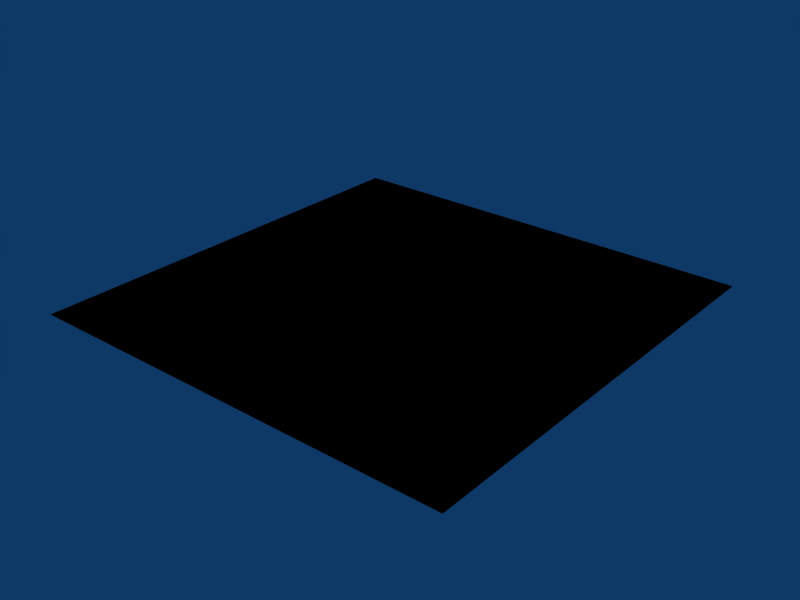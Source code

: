 # Source: lava_stream.blend  (saved by Blender 2.45.0; exported with 4.5.12 LTS)
import bpy
from mathutils import Matrix  # noqa: F401  (used for matrix-valued properties, if any)

bpy.ops.wm.read_factory_settings(use_empty=True)
scene = bpy.context.scene
scene.name = 'Scene'

# ---- collections
col_collection_1 = bpy.data.collections.new('Collection 1'); scene.collection.children.link(col_collection_1)
col_collection_3 = bpy.data.collections.new('Collection 3'); scene.collection.children.link(col_collection_3)
col_collection_3.hide_render = True
col_collection_3.hide_viewport = True

# ---- materials (node trees are filled in below, after node groups)
mat_waterfall = bpy.data.materials.new('waterfall')
mat_waterfall.alpha_threshold = 0.0
mat_waterfall.preview_render_type = 'FLAT'
mat_waterfall.diffuse_color = (0.0, 0.0, 0.0, 1.0)
mat_waterfall.roughness = 0.5
mat_waterfall.specular_intensity = 1.855
mat_waterfall.line_color = (0.0, 0.0, 0.0, 1.0)

# ---- material node trees

# ---- world
world_world = bpy.data.worlds.new('World'); scene.world = world_world
world_world.color = (0.05656, 0.2208, 0.4)
world_world.use_sun_shadow = False
world_world.sun_shadow_jitter_overblur = 0.0
world_world.cycles.sampling_method = 'MANUAL'
world_world.cycles.sample_map_resolution = 256

# ---- meshes
me_plane = bpy.data.meshes.new('Plane')
me_plane.from_pydata([(1.0, 1.0, 0.0), (1.0, -1.0, 0.0), (-1.0, -1.0, 0.0), (-1.0, 1.0, 0.0)], [], [(0, 3, 2, 1)])
me_plane.materials.append(mat_waterfall)
me_plane.use_remesh_preserve_volume = False
me_plane.use_remesh_preserve_attributes = False
me_plane.use_mirror_vertex_groups = False
me_plane.update()

# ---- objects
ob_plane = bpy.data.objects.new('Plane', me_plane)
ob_crests_roll = bpy.data.objects.new('crests-roll', None)
ob_trans = bpy.data.objects.new('trans', None)

# ---- transforms, parenting, visibility, modifiers, constraints
ob_plane.location = (0.0, 0.0, 0.0)
ob_plane.lock_rotations_4d = False
ob_plane.empty_display_type = 'ARROWS'
ob_plane.color = (0.0, 0.0, 0.0, 1.0)
ob_plane.lineart.crease_threshold = 0.0
ob_crests_roll.location = (-3.139, 1.431, -3.012)
ob_crests_roll.rotation_euler = (0.08727, -2.212e-16, 2.027e-16)
ob_crests_roll.lock_rotations_4d = False
ob_crests_roll.empty_display_type = 'ARROWS'
ob_crests_roll.empty_image_offset = (0.0, 0.0)
ob_crests_roll.color = (0.0, 0.0, 0.0, 1.0)
ob_crests_roll.lineart.crease_threshold = 0.0
ob_trans.location = (1.985, 4.138, -0.02951)
ob_trans.rotation_euler = (1.571, -0.0, -0.0)
ob_trans.lock_rotations_4d = False
ob_trans.empty_display_type = 'ARROWS'
ob_trans.empty_image_offset = (0.0, 0.0)
ob_trans.color = (0.0, 0.0, 0.0, 1.0)
ob_trans.lineart.crease_threshold = 0.0

# ---- collection membership
col_collection_1.objects.link(ob_plane)
col_collection_3.objects.link(ob_crests_roll)
col_collection_3.objects.link(ob_trans)

# ---- scene / render settings (as saved in the file)
scene.frame_start = 1; scene.frame_end = 250; scene.frame_set(1)
scene.render.engine = 'BLENDER_EEVEE_NEXT'
scene.render.image_settings.file_format = 'JPEG'
scene.render.image_settings.color_mode = 'RGB'
scene.render.image_settings.compression = 90
scene.render.resolution_x = 800
scene.render.resolution_y = 600
scene.render.pixel_aspect_x = 100.0
scene.render.pixel_aspect_y = 100.0
scene.render.fps = 25
scene.render.dither_intensity = 0.0
scene.render.use_compositing = False
scene.render.use_sequencer = False
scene.render.bake_margin = 2
scene.render.bake_bias = 0.0
scene.render.use_stamp_time = False
scene.render.use_stamp_date = False
scene.render.use_stamp_frame = False
scene.render.use_stamp_camera = False
scene.render.use_stamp_scene = False
scene.render.use_stamp_filename = False
scene.render.use_stamp_render_time = False
scene.render.stamp_font_size = 0
scene.cycles.use_denoising = False
scene.cycles.samples = 10
scene.cycles.sampling_pattern = 'TABULATED_SOBOL'
scene.cycles.light_sampling_threshold = 0.0
scene.cycles.use_adaptive_sampling = False
scene.cycles.use_light_tree = False
scene.cycles.blur_glossy = 0.0
scene.cycles.volume_bounces = 1
scene.cycles.pixel_filter_type = 'GAUSSIAN'
scene.cycles.sample_clamp_indirect = 0.0
scene.view_settings.view_transform = 'Raw'
bpy.context.view_layer.update()

# ---- added for rendering (the .blend has no active camera): camera
cam_auto = bpy.data.cameras.new('AutoCamera')
cam_auto.lens = 50.0
cam_auto.sensor_width = 36.0
cam_auto.clip_end = 1000.0
ob_auto_camera = bpy.data.objects.new('AutoCamera', cam_auto)
scene.collection.objects.link(ob_auto_camera)
ob_auto_camera.location = (2.61693, -3.14032, 2.09354)
ob_auto_camera.rotation_euler = (1.09748, -7.21219e-08, 0.694738)
scene.camera = ob_auto_camera
bpy.context.view_layer.update()
